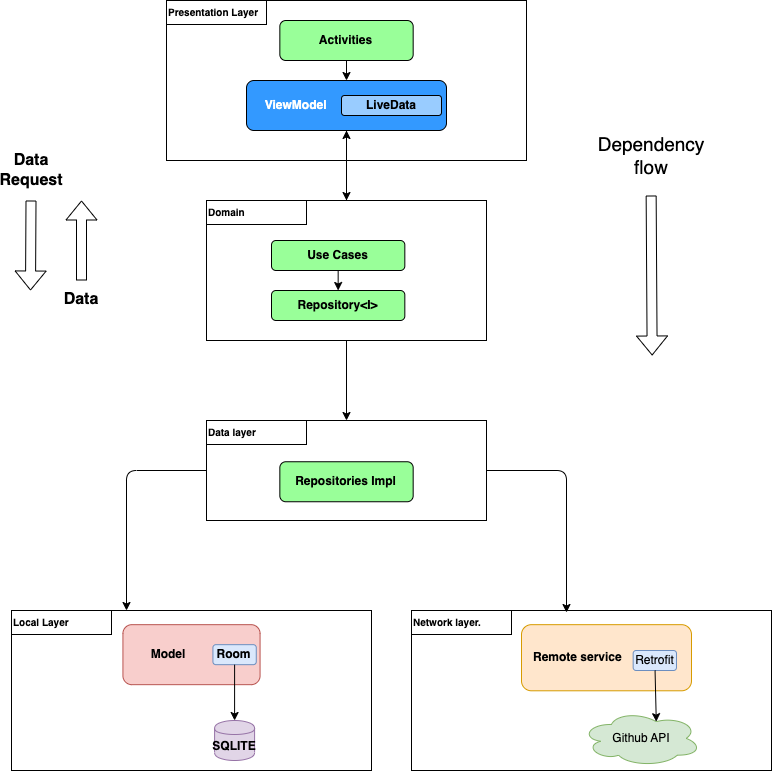

The diagram above was exported from draw.io. Its source (the exported page's mxGraphModel, read from the mxfile embedded in the PNG):
<mxGraphModel dx="1426" dy="627" grid="1" gridSize="10" guides="1" tooltips="1" connect="1" arrows="1" fold="1" page="1" pageScale="1" pageWidth="850" pageHeight="1100" math="0" shadow="0">
  <root>
    <mxCell id="0" />
    <mxCell id="1" parent="0" />
    <mxCell id="BDWA4ED34-8HxAdkH1F0-18" value="" style="rounded=0;whiteSpace=wrap;html=1;align=left;" parent="1" vertex="1">
      <mxGeometry x="45" y="750" width="360" height="160" as="geometry" />
    </mxCell>
    <mxCell id="BDWA4ED34-8HxAdkH1F0-16" value="" style="rounded=0;whiteSpace=wrap;html=1;align=left;" parent="1" vertex="1">
      <mxGeometry x="445" y="750" width="360" height="160" as="geometry" />
    </mxCell>
    <mxCell id="BDWA4ED34-8HxAdkH1F0-13" value="" style="rounded=0;whiteSpace=wrap;html=1;align=left;" parent="1" vertex="1">
      <mxGeometry x="240" y="560" width="280" height="100" as="geometry" />
    </mxCell>
    <mxCell id="BDWA4ED34-8HxAdkH1F0-14" value="&lt;font style=&quot;font-size: 10px&quot;&gt;&lt;b&gt;Data layer&lt;/b&gt;&lt;/font&gt;" style="rounded=0;whiteSpace=wrap;html=1;fillColor=#ffffff;align=left;" parent="1" vertex="1">
      <mxGeometry x="240" y="560" width="100" height="24" as="geometry" />
    </mxCell>
    <mxCell id="BDWA4ED34-8HxAdkH1F0-3" value="" style="rounded=0;whiteSpace=wrap;html=1;align=left;" parent="1" vertex="1">
      <mxGeometry x="200" y="140" width="360" height="160" as="geometry" />
    </mxCell>
    <mxCell id="FweeH6bo6kTLRYqJTeou-1" value="&lt;b&gt;Activities&lt;/b&gt;" style="rounded=1;whiteSpace=wrap;html=1;fillColor=#99FF99;" parent="1" vertex="1">
      <mxGeometry x="313.34" y="160" width="133.33" height="40" as="geometry" />
    </mxCell>
    <mxCell id="FweeH6bo6kTLRYqJTeou-2" value="&lt;b&gt;&lt;font color=&quot;#ffffff&quot;&gt;&amp;nbsp; &amp;nbsp; &amp;nbsp;ViewModel&amp;nbsp;&lt;/font&gt;&lt;/b&gt;" style="rounded=1;whiteSpace=wrap;html=1;fillColor=#3399FF;gradientColor=none;align=left;" parent="1" vertex="1">
      <mxGeometry x="280" y="220" width="200" height="50" as="geometry" />
    </mxCell>
    <mxCell id="FweeH6bo6kTLRYqJTeou-3" value="" style="endArrow=classic;html=1;exitX=0.5;exitY=1;exitDx=0;exitDy=0;" parent="1" source="FweeH6bo6kTLRYqJTeou-1" target="FweeH6bo6kTLRYqJTeou-2" edge="1">
      <mxGeometry width="50" height="50" relative="1" as="geometry">
        <mxPoint x="320" y="530" as="sourcePoint" />
        <mxPoint x="370" y="480" as="targetPoint" />
      </mxGeometry>
    </mxCell>
    <mxCell id="FweeH6bo6kTLRYqJTeou-5" value="&lt;b&gt;LiveData&lt;/b&gt;" style="rounded=1;whiteSpace=wrap;html=1;fillColor=#99CCFF;gradientColor=none;" parent="1" vertex="1">
      <mxGeometry x="375" y="235" width="100" height="20" as="geometry" />
    </mxCell>
    <mxCell id="FweeH6bo6kTLRYqJTeou-11" value="" style="endArrow=classic;html=1;" parent="1" edge="1">
      <mxGeometry width="50" height="50" relative="1" as="geometry">
        <mxPoint x="520" y="610" as="sourcePoint" />
        <mxPoint x="600" y="752.01" as="targetPoint" />
        <Array as="points">
          <mxPoint x="600" y="610" />
        </Array>
      </mxGeometry>
    </mxCell>
    <mxCell id="FweeH6bo6kTLRYqJTeou-16" value="" style="endArrow=classic;html=1;exitX=0.5;exitY=1;exitDx=0;exitDy=0;" parent="1" source="FweeH6bo6kTLRYqJTeou-2" edge="1">
      <mxGeometry width="50" height="50" relative="1" as="geometry">
        <mxPoint x="60" y="480" as="sourcePoint" />
        <mxPoint x="380" y="340" as="targetPoint" />
      </mxGeometry>
    </mxCell>
    <mxCell id="FweeH6bo6kTLRYqJTeou-17" value="&lt;b&gt;&amp;nbsp; &amp;nbsp;Remote service&lt;/b&gt;" style="rounded=1;whiteSpace=wrap;html=1;fillColor=#ffe6cc;align=left;strokeColor=#d79b00;" parent="1" vertex="1">
      <mxGeometry x="555" y="764.17" width="170" height="66.12" as="geometry" />
    </mxCell>
    <mxCell id="FweeH6bo6kTLRYqJTeou-20" value="Retrofit" style="rounded=1;whiteSpace=wrap;html=1;fillColor=#dae8fc;strokeColor=#6c8ebf;" parent="1" vertex="1">
      <mxGeometry x="666.66" y="790" width="43.33" height="20" as="geometry" />
    </mxCell>
    <mxCell id="FweeH6bo6kTLRYqJTeou-21" value="Github API" style="ellipse;shape=cloud;whiteSpace=wrap;html=1;fillColor=#d5e8d4;strokeColor=#82b366;" parent="1" vertex="1">
      <mxGeometry x="615" y="850" width="119.65" height="55.84" as="geometry" />
    </mxCell>
    <mxCell id="FweeH6bo6kTLRYqJTeou-22" value="" style="endArrow=classic;html=1;entryX=0.625;entryY=0.2;entryDx=0;entryDy=0;entryPerimeter=0;" parent="1" source="FweeH6bo6kTLRYqJTeou-20" edge="1" target="FweeH6bo6kTLRYqJTeou-21">
      <mxGeometry width="50" height="50" relative="1" as="geometry">
        <mxPoint x="375.00000000000006" y="925.84" as="sourcePoint" />
        <mxPoint x="690" y="861" as="targetPoint" />
      </mxGeometry>
    </mxCell>
    <mxCell id="FweeH6bo6kTLRYqJTeou-23" value="&lt;b&gt;&amp;nbsp; &amp;nbsp; &amp;nbsp; &amp;nbsp; Model&lt;/b&gt;" style="rounded=1;whiteSpace=wrap;html=1;fillColor=#f8cecc;align=left;strokeColor=#b85450;" parent="1" vertex="1">
      <mxGeometry x="156.43" y="764.17" width="137.14" height="60" as="geometry" />
    </mxCell>
    <mxCell id="FweeH6bo6kTLRYqJTeou-24" value="&lt;b&gt;Room&lt;/b&gt;" style="rounded=1;whiteSpace=wrap;html=1;fillColor=#dae8fc;strokeColor=#6c8ebf;" parent="1" vertex="1">
      <mxGeometry x="246.43" y="784.17" width="43.33" height="20" as="geometry" />
    </mxCell>
    <mxCell id="FweeH6bo6kTLRYqJTeou-26" value="&lt;b&gt;SQLITE&lt;/b&gt;" style="shape=cylinder;whiteSpace=wrap;html=1;boundedLbl=1;backgroundOutline=1;fillColor=#e1d5e7;strokeColor=#9673a6;" parent="1" vertex="1">
      <mxGeometry x="248.09" y="859.9999999999999" width="40" height="40" as="geometry" />
    </mxCell>
    <mxCell id="FweeH6bo6kTLRYqJTeou-27" value="" style="endArrow=classic;html=1;exitX=0.5;exitY=1;exitDx=0;exitDy=0;entryX=0.5;entryY=0;entryDx=0;entryDy=0;" parent="1" source="FweeH6bo6kTLRYqJTeou-24" target="FweeH6bo6kTLRYqJTeou-26" edge="1">
      <mxGeometry width="50" height="50" relative="1" as="geometry">
        <mxPoint x="242.5" y="880" as="sourcePoint" />
        <mxPoint x="225.5" y="860" as="targetPoint" />
      </mxGeometry>
    </mxCell>
    <mxCell id="BDWA4ED34-8HxAdkH1F0-4" value="&lt;font style=&quot;font-size: 10px&quot;&gt;&lt;b&gt;Presentation Layer&lt;/b&gt;&lt;/font&gt;" style="rounded=0;whiteSpace=wrap;html=1;fillColor=#ffffff;align=left;" parent="1" vertex="1">
      <mxGeometry x="200" y="140" width="100" height="24" as="geometry" />
    </mxCell>
    <mxCell id="BDWA4ED34-8HxAdkH1F0-10" value="" style="edgeStyle=orthogonalEdgeStyle;rounded=0;orthogonalLoop=1;jettySize=auto;html=1;exitX=0.5;exitY=0;exitDx=0;exitDy=0;" parent="1" source="BDWA4ED34-8HxAdkH1F0-9" target="FweeH6bo6kTLRYqJTeou-2" edge="1">
      <mxGeometry relative="1" as="geometry">
        <Array as="points">
          <mxPoint x="380" y="410" />
          <mxPoint x="380" y="410" />
        </Array>
      </mxGeometry>
    </mxCell>
    <mxCell id="BDWA4ED34-8HxAdkH1F0-7" value="" style="rounded=0;whiteSpace=wrap;html=1;align=left;" parent="1" vertex="1">
      <mxGeometry x="240" y="340" width="280" height="140" as="geometry" />
    </mxCell>
    <mxCell id="BDWA4ED34-8HxAdkH1F0-8" value="&lt;font style=&quot;font-size: 10px&quot;&gt;&lt;b&gt;Domain&lt;/b&gt;&lt;/font&gt;" style="rounded=0;whiteSpace=wrap;html=1;fillColor=#ffffff;align=left;" parent="1" vertex="1">
      <mxGeometry x="240" y="340" width="100" height="24" as="geometry" />
    </mxCell>
    <mxCell id="BDWA4ED34-8HxAdkH1F0-9" value="&lt;b&gt;Use Cases&lt;/b&gt;" style="rounded=1;whiteSpace=wrap;html=1;fillColor=#99FF99;" parent="1" vertex="1">
      <mxGeometry x="305" y="380" width="133.33" height="30" as="geometry" />
    </mxCell>
    <mxCell id="BDWA4ED34-8HxAdkH1F0-15" value="&lt;b&gt;Repositories Impl&lt;/b&gt;" style="rounded=1;whiteSpace=wrap;html=1;fillColor=#99FF99;" parent="1" vertex="1">
      <mxGeometry x="313.34" y="601.25" width="133.33" height="40" as="geometry" />
    </mxCell>
    <mxCell id="BDWA4ED34-8HxAdkH1F0-17" value="&lt;font style=&quot;font-size: 10px&quot;&gt;&lt;b&gt;Network layer.&lt;/b&gt;&lt;/font&gt;" style="rounded=0;whiteSpace=wrap;html=1;fillColor=#ffffff;align=left;" parent="1" vertex="1">
      <mxGeometry x="445" y="750" width="100" height="24" as="geometry" />
    </mxCell>
    <mxCell id="BDWA4ED34-8HxAdkH1F0-19" value="&lt;font style=&quot;font-size: 10px&quot;&gt;&lt;b&gt;Local Layer&lt;/b&gt;&lt;/font&gt;" style="rounded=0;whiteSpace=wrap;html=1;fillColor=#ffffff;align=left;" parent="1" vertex="1">
      <mxGeometry x="45" y="750" width="100" height="24" as="geometry" />
    </mxCell>
    <mxCell id="BDWA4ED34-8HxAdkH1F0-20" value="" style="endArrow=classic;html=1;" parent="1" edge="1">
      <mxGeometry width="50" height="50" relative="1" as="geometry">
        <mxPoint x="240" y="610" as="sourcePoint" />
        <mxPoint x="160" y="750" as="targetPoint" />
        <Array as="points">
          <mxPoint x="160" y="610" />
        </Array>
      </mxGeometry>
    </mxCell>
    <mxCell id="BDWA4ED34-8HxAdkH1F0-26" value="" style="endArrow=classic;html=1;exitX=0.5;exitY=1;exitDx=0;exitDy=0;entryX=0.5;entryY=0;entryDx=0;entryDy=0;" parent="1" source="BDWA4ED34-8HxAdkH1F0-7" target="BDWA4ED34-8HxAdkH1F0-13" edge="1">
      <mxGeometry width="50" height="50" relative="1" as="geometry">
        <mxPoint x="130" y="460" as="sourcePoint" />
        <mxPoint x="180" y="410" as="targetPoint" />
      </mxGeometry>
    </mxCell>
    <mxCell id="BDWA4ED34-8HxAdkH1F0-27" value="" style="endArrow=classic;html=1;shape=flexArrow;" parent="1" edge="1">
      <mxGeometry width="50" height="50" relative="1" as="geometry">
        <mxPoint x="684.65" y="335" as="sourcePoint" />
        <mxPoint x="685.65" y="495" as="targetPoint" />
      </mxGeometry>
    </mxCell>
    <mxCell id="BDWA4ED34-8HxAdkH1F0-29" value="&lt;font style=&quot;font-size: 19px&quot;&gt;Dependency flow&lt;/font&gt;" style="rounded=0;whiteSpace=wrap;html=1;strokeColor=none;fillColor=none;" parent="1" vertex="1">
      <mxGeometry x="634.65" y="270" width="100" height="50" as="geometry" />
    </mxCell>
    <mxCell id="BDWA4ED34-8HxAdkH1F0-31" value="&lt;font style=&quot;font-size: 16px&quot;&gt;&lt;b&gt;Data Request&lt;/b&gt;&lt;/font&gt;" style="text;html=1;strokeColor=none;fillColor=none;align=center;verticalAlign=middle;whiteSpace=wrap;rounded=0;" parent="1" vertex="1">
      <mxGeometry x="45" y="300" width="40" height="20" as="geometry" />
    </mxCell>
    <mxCell id="BDWA4ED34-8HxAdkH1F0-32" value="" style="shape=flexArrow;endArrow=classic;html=1;" parent="1" edge="1">
      <mxGeometry width="50" height="50" relative="1" as="geometry">
        <mxPoint x="64.5" y="340" as="sourcePoint" />
        <mxPoint x="64" y="430" as="targetPoint" />
      </mxGeometry>
    </mxCell>
    <mxCell id="BDWA4ED34-8HxAdkH1F0-34" value="" style="shape=flexArrow;endArrow=classic;html=1;" parent="1" edge="1">
      <mxGeometry width="50" height="50" relative="1" as="geometry">
        <mxPoint x="115" y="420" as="sourcePoint" />
        <mxPoint x="115" y="340" as="targetPoint" />
      </mxGeometry>
    </mxCell>
    <mxCell id="BDWA4ED34-8HxAdkH1F0-35" value="&lt;font style=&quot;font-size: 16px&quot;&gt;&lt;b&gt;Data&lt;/b&gt;&lt;/font&gt;" style="text;html=1;strokeColor=none;fillColor=none;align=center;verticalAlign=middle;whiteSpace=wrap;rounded=0;" parent="1" vertex="1">
      <mxGeometry x="95" y="428.75" width="40" height="20" as="geometry" />
    </mxCell>
    <mxCell id="hlKcXF3D3W_9UqYNy886-1" value="&lt;b&gt;Repository&amp;lt;I&amp;gt;&lt;/b&gt;" style="rounded=1;whiteSpace=wrap;html=1;fillColor=#99FF99;" vertex="1" parent="1">
      <mxGeometry x="305" y="430" width="133.33" height="30" as="geometry" />
    </mxCell>
    <mxCell id="hlKcXF3D3W_9UqYNy886-3" value="" style="endArrow=classic;html=1;rounded=0;exitX=0.5;exitY=1;exitDx=0;exitDy=0;entryX=0.5;entryY=0;entryDx=0;entryDy=0;" edge="1" parent="1" source="BDWA4ED34-8HxAdkH1F0-9" target="hlKcXF3D3W_9UqYNy886-1">
      <mxGeometry width="50" height="50" relative="1" as="geometry">
        <mxPoint x="400" y="480" as="sourcePoint" />
        <mxPoint x="450" y="430" as="targetPoint" />
      </mxGeometry>
    </mxCell>
  </root>
</mxGraphModel>